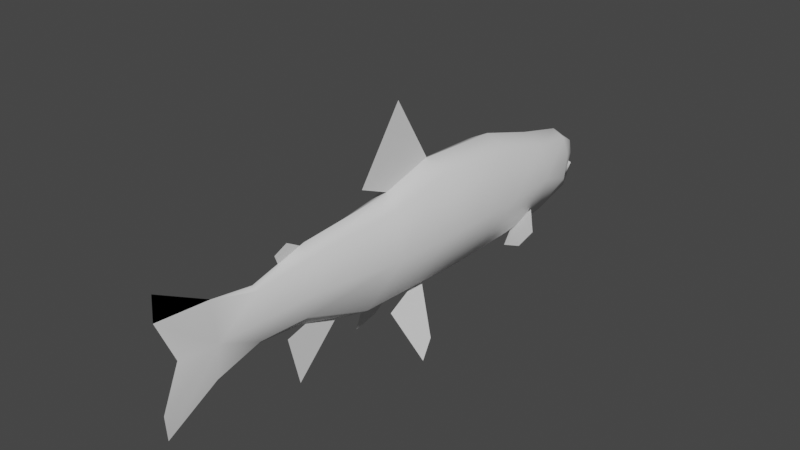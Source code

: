 # Source: prop-trout.blend  (saved by Blender 3.6.11; exported with 4.5.12 LTS)
import bpy
from mathutils import Matrix  # noqa: F401  (used for matrix-valued properties, if any)

bpy.ops.wm.read_factory_settings(use_empty=True)
scene = bpy.context.scene
scene.name = 'Scene'

# ---- collections
col_collection = bpy.data.collections.new('Collection'); scene.collection.children.link(col_collection)

# ---- world
world_world = bpy.data.worlds.new('World'); scene.world = world_world
world_world.use_nodes = True; world_world.node_tree.nodes.clear()
_N = world_world.node_tree.nodes; _L = world_world.node_tree.links
n0 = _N.new('ShaderNodeOutputWorld'); n0.name = 'World Output'; n0.location = (300, 300)
n1 = _N.new('ShaderNodeBackground'); n1.name = 'Background'; n1.location = (10, 300)
n1.inputs[0].default_value = (0.05088, 0.05088, 0.05088, 1.0)
_L.new(n1.outputs[0], n0.inputs[0])
n0.is_active_output = True
world_world.color = (0.05088, 0.05088, 0.05088)
world_world.use_sun_shadow = False
world_world.sun_shadow_jitter_overblur = 0.0

# ---- meshes
me_prop_trout = bpy.data.meshes.new('prop-trout')
me_prop_trout.from_pydata([(-0.01505, 0.2466, 0.02975), (-0.02089, 0.2441, -0.02717), (0.0, -0.2651, 0.04556), (0.0, 0.01896, 0.07394), (-0.02175, 0.04303, -0.04381), (-0.02402, 0.1167, 0.05847), (-0.02525, 0.1234, -0.04009), (-0.01812, -0.09315, -0.039), (0.0, -0.03928, 0.05963), (-0.008952, -0.1621, -0.01696), (-0.009718, -0.1536, 0.04277), (-0.02331, 0.1854, 0.03874), (-0.02489, 0.1883, -0.03598), (-0.01287, 0.2651, 0.01903), (-0.01272, 0.2715, -0.01104), (0.0, -0.3221, 0.07633), (0.0, -0.3221, -0.06442), (0.0, -0.3238, 0.05051), (0.0, -0.3045, 0.005955), (-0.004589, -0.2184, -0.01684), (-0.004786, -0.2184, 0.03388), (-0.01272, 0.2697, 0.002053), (-0.02454, 0.2383, -0.01585), (0.0, -0.02592, 0.149), (0.0, -0.07799, 0.07626), (0.0, -0.1578, 0.05061), (0.0, -0.1871, 0.04253), (0.0, -0.1766, 0.06153), (0.0, -0.1917, 0.05491), (-0.01677, -0.04677, 0.04969), (-0.02041, 0.01672, 0.06457), (-0.03382, 0.1884, 0.00267), (-0.03902, 0.1181, 0.004553), (-0.03784, 0.03495, 0.005253), (-0.03151, -0.05672, 0.004407), (-0.01821, -0.1543, 0.009435), (-0.01074, -0.2185, 0.006873), (-0.006492, -0.2651, 0.004743), (0.0, -0.1146, -0.03936), (0.0, -0.1516, -0.02808), (0.0, -0.1813, -0.03526), (0.0, -0.168, -0.08962), (-0.009753, -0.002991, -0.04213), (-0.0175, -0.05848, -0.05864), (-0.0446, -0.04115, -0.1115), (-0.03672, -0.0193, -0.09844), (-0.02896, 0.1659, -0.02669), (-0.06605, 0.1132, -0.02171), (-0.0605, 0.0968, -0.0331), (-0.0317, 0.1125, -0.04806), (-0.01755, 0.1467, -0.04379), (0.0, 0.2492, 0.03497), (0.0, 0.25, -0.03076), (0.0, -0.2651, -0.03365), (0.0, 0.04317, -0.0547), (0.0, 0.119, 0.07044), (0.0, 0.1246, -0.05074), (0.0, -0.09515, -0.05002), (0.0, -0.1649, -0.02705), (0.0, -0.1557, 0.05368), (0.0, 0.1892, 0.04948), (0.0, 0.1909, -0.04182), (0.0, 0.2688, 0.02146), (0.0, 0.2768, -0.01027), (0.0, -0.3238, -0.0386), (0.0, -0.2184, -0.021), (0.0, -0.2184, 0.03803), (0.0, 0.2747, 0.004895), (0.0, 0.2383, -0.01585), (0.0, -0.04842, 0.05999), (0.0, 0.01552, 0.07698), (-0.02442, 0.2427, 0.01073)], [], [(19, 53, 37), (32, 6, 4, 33), (31, 12, 6, 32), (33, 4, 7, 34), (34, 7, 9, 35), (22, 1, 12, 31), (1, 22, 14), (37, 53, 16, 64), (35, 9, 19, 36), (3, 8, 24, 23), (13, 71, 0), (25, 26, 28, 27), (20, 36, 37), (10, 35, 36, 20), (29, 34, 35, 10), (30, 33, 34, 29), (5, 32, 33, 30), (11, 31, 32, 5), (71, 22, 31), (37, 18, 17), (39, 38, 41, 40), (43, 42, 45, 44), (47, 46, 50, 49, 48), (11, 60, 51, 0), (12, 61, 56, 6), (5, 55, 60, 11), (13, 62, 67, 21), (19, 65, 53), (1, 52, 61, 12), (4, 54, 57, 7), (21, 67, 68, 22), (10, 59, 69, 29), (29, 69, 70, 30), (22, 68, 63, 14), (6, 56, 54, 4), (0, 51, 62, 13), (7, 57, 58, 9), (9, 58, 65, 19), (14, 63, 52, 1), (20, 66, 59, 10), (2, 66, 20), (30, 70, 55, 5), (2, 20, 37), (36, 19, 37), (0, 71, 31, 11), (21, 22, 71, 13), (18, 37, 64), (2, 37, 17, 15)])
me_prop_trout.polygons.foreach_set('use_smooth', [True] * 48)
_k = set([(2, 15), (2, 20), (14, 22), (14, 63), (15, 17), (16, 53), (16, 64), (17, 18), (18, 64), (19, 53), (21, 22), (21, 67)])
me_prop_trout.attributes.new('sharp_edge', 'BOOLEAN', 'EDGE').data.foreach_set('value', [ (min(e.vertices), max(e.vertices)) in _k for e in me_prop_trout.edges])
_uv = me_prop_trout.uv_layers.new(name='UVMap')
_uv.uv.foreach_set('vector', [0.1824, 0.8246, 0.208, 0.9032, 0.1448, 0.9024, 0.1356, 0.2784, 0.2093, 0.2678, 0.2182, 0.3974, 0.1363, 0.4098, 0.1358, 0.1634, 0.1978, 0.1613, 0.2092, 0.2678, 0.1356, 0.2783, 0.1363, 0.4099, 0.2182, 0.3974, 0.2097, 0.6144, 0.1375, 0.556, 0.1373, 0.5563, 0.2097, 0.6145, 0.1818, 0.7296, 0.1354, 0.7168, 0.1654, 0.05971, 0.193, 0.05786, 0.1978, 0.1613, 0.1358, 0.1634, 0.193, 0.05786, 0.1654, 0.05971, 0.1989, 0.01615, 0.1444, 0.9018, 0.208, 0.9032, 0.2567, 0.9957, 0.215, 0.998, 0.136, 0.7164, 0.1825, 0.7293, 0.1833, 0.8245, 0.1425, 0.824, 0.2569, 0.1335, 0.2855, 0.04024, 0.3411, 9.604e-05, 0.3991, 0.1335, 0.08539, 0.04276, 0.111, 0.07205, 0.07805, 0.07126, 0.2569, 0.3684, 0.3063, 0.3684, 0.3081, 0.3898, 0.2816, 0.3936, 0.09019, 0.8265, 0.1366, 0.8249, 0.1426, 0.9027, 0.07525, 0.7178, 0.1312, 0.7168, 0.1365, 0.8244, 0.09014, 0.8261, 0.0575, 0.5419, 0.1356, 0.5561, 0.1308, 0.7164, 0.07494, 0.7175, 0.03926, 0.4384, 0.1354, 0.4099, 0.1356, 0.5562, 0.05751, 0.5418, 0.04818, 0.2831, 0.1354, 0.2784, 0.1355, 0.4098, 0.03937, 0.438, 0.07389, 0.1705, 0.1358, 0.1634, 0.1354, 0.2783, 0.04818, 0.2829, 0.111, 0.07205, 0.1654, 0.05971, 0.1358, 0.1634, 0.1442, 0.9029, 0.1427, 0.968, 0.07099, 0.9999, 0.345, 0.1583, 0.3761, 0.2129, 0.2569, 0.2129, 0.3018, 0.1337, 0.3564, 0.2734, 0.359, 0.3682, 0.2702, 0.3144, 0.2569, 0.2734, 0.36, 0.2732, 0.2569, 0.2732, 0.2711, 0.2301, 0.3287, 0.2131, 0.376, 0.2437, 0.07111, 0.17, 0.03101, 0.1592, 0.05319, 0.06203, 0.075, 0.07172, 0.1978, 0.1613, 0.2399, 0.1526, 0.2528, 0.264, 0.2095, 0.2678, 0.04536, 0.2823, 0.004165, 0.2772, 0.03101, 0.1592, 0.07119, 0.1698, 0.08539, 0.04276, 0.07177, 0.02997, 0.09369, 0.01347, 0.1045, 0.02992, 0.1878, 0.8232, 0.1975, 0.8241, 0.208, 0.9032, 0.193, 0.05786, 0.227, 0.04542, 0.2399, 0.1526, 0.1978, 0.1613, 0.219, 0.3974, 0.2567, 0.398, 0.2412, 0.6203, 0.209, 0.6144, 0.1045, 0.02992, 0.09369, 0.01347, 0.1564, 0.01359, 0.1654, 0.05971, 0.07118, 0.7177, 0.04897, 0.7229, 0.02669, 0.5478, 0.05745, 0.5419, 0.05744, 0.5419, 0.02669, 0.5478, 9.604e-05, 0.4427, 0.03619, 0.439, 0.1654, 0.05971, 0.1564, 0.01359, 0.2074, 9.596e-05, 0.1989, 0.01615, 0.2095, 0.2678, 0.2528, 0.264, 0.2567, 0.398, 0.219, 0.3974, 0.07521, 0.07051, 0.05319, 0.06203, 0.07177, 0.02997, 0.08539, 0.04276, 0.2092, 0.6143, 0.2412, 0.6203, 0.2069, 0.735, 0.1862, 0.7303, 0.1862, 0.7293, 0.2069, 0.735, 0.1975, 0.8241, 0.1874, 0.8242, 0.1989, 0.01615, 0.2074, 9.603e-05, 0.227, 0.04542, 0.193, 0.05786, 0.08599, 0.8264, 0.07563, 0.8269, 0.04897, 0.7229, 0.0714, 0.7182, 0.07562, 0.9049, 0.07563, 0.8269, 0.08545, 0.8254, 0.03594, 0.438, 9.604e-05, 0.4427, 0.004165, 0.2772, 0.04537, 0.2829, 0.07562, 0.9049, 0.09074, 0.8262, 0.1428, 0.9026, 0.1423, 0.8245, 0.1832, 0.8249, 0.1452, 0.9025, 0.07815, 0.07194, 0.111, 0.07205, 0.1358, 0.1634, 0.0737, 0.1703, 0.1045, 0.02992, 0.1654, 0.05971, 0.111, 0.07205, 0.08539, 0.04276, 0.1427, 0.968, 0.1434, 0.9029, 0.215, 0.998, 0.07562, 0.9049, 0.1432, 0.9019, 0.07099, 0.9999, 0.02924, 0.9987])
_ca = me_prop_trout.color_attributes.new('Attribute', 'BYTE_COLOR', 'CORNER')
_ca.data.foreach_set('color', [0.3185, 0.3185, 0.3185, 1.0, 0.4452, 0.4452, 0.4452, 1.0, 0.4452, 0.4452, 0.4452, 1.0, 0.01938, 0.01938, 0.01938, 1.0, 0.01938, 0.01938, 0.01938, 1.0, 0.01938, 0.01938, 0.01938, 1.0, 0.01938, 0.01938, 0.01938, 1.0, 0.01938, 0.01938, 0.01938, 1.0, 0.01938, 0.01938, 0.01938, 1.0, 0.01938, 0.01938, 0.01938, 1.0, 0.01938, 0.01938, 0.01938, 1.0, 0.01938, 0.01938, 0.01938, 1.0, 0.01938, 0.01938, 0.01938, 1.0, 0.05127, 0.05127, 0.05127, 1.0, 0.05127, 0.05127, 0.05127, 1.0, 0.05127, 0.05127, 0.05127, 1.0, 0.05127, 0.05127, 0.05127, 1.0, 0.1329, 0.1329, 0.1329, 1.0, 0.1329, 0.1329, 0.1329, 1.0, 0.05127, 0.05127, 0.05127, 1.0, 0.05127, 0.05127, 0.05127, 1.0, 0.01938, 0.01938, 0.01938, 1.0, 0.01938, 0.01938, 0.01938, 1.0, 0.05127, 0.05127, 0.05127, 1.0, 0.05127, 0.05127, 0.05127, 1.0, 0.05127, 0.05127, 0.05127, 1.0, 0.4452, 0.4452, 0.4452, 1.0, 0.4452, 0.4452, 0.4452, 1.0, 0.6038, 0.6038, 0.6038, 1.0, 0.6038, 0.6038, 0.6038, 1.0, 0.1329, 0.1329, 0.1329, 1.0, 0.1329, 0.1329, 0.1329, 1.0, 0.3185, 0.3185, 0.3185, 1.0, 0.3185, 0.3185, 0.3185, 1.0, 0.0, 0.0, 0.0, 1.0, 0.0, 0.0, 0.0, 1.0, 0.2122, 0.2122, 0.2122, 1.0, 0.2122, 0.2122, 0.2122, 1.0, 0.05127, 0.05127, 0.05127, 1.0, 0.05127, 0.05127, 0.05127, 1.0, 0.05127, 0.05127, 0.05127, 1.0, 0.0, 0.0, 0.0, 1.0, 0.0, 0.0, 0.0, 1.0, 0.2122, 0.2122, 0.2122, 1.0, 0.2122, 0.2122, 0.2122, 1.0, 0.3185, 0.3185, 0.3185, 1.0, 0.3185, 0.3185, 0.3185, 1.0, 0.4452, 0.4452, 0.4452, 1.0, 0.1329, 0.1329, 0.1329, 1.0, 0.1329, 0.1329, 0.1329, 1.0, 0.3185, 0.3185, 0.3185, 1.0, 0.3185, 0.3185, 0.3185, 1.0, 0.05127, 0.05127, 0.05127, 1.0, 0.05127, 0.05127, 0.05127, 1.0, 0.1329, 0.1329, 0.1329, 1.0, 0.1329, 0.1329, 0.1329, 1.0, 0.01938, 0.01938, 0.01938, 1.0, 0.01938, 0.01938, 0.01938, 1.0, 0.05127, 0.05127, 0.05127, 1.0, 0.05127, 0.05127, 0.05127, 1.0, 0.01938, 0.01938, 0.01938, 1.0, 0.01938, 0.01938, 0.01938, 1.0, 0.01938, 0.01938, 0.01938, 1.0, 0.01938, 0.01938, 0.01938, 1.0, 0.01938, 0.01938, 0.01938, 1.0, 0.01938, 0.01938, 0.01938, 1.0, 0.01938, 0.01938, 0.01938, 1.0, 0.01938, 0.01938, 0.01938, 1.0, 0.05127, 0.05127, 0.05127, 1.0, 0.05127, 0.05127, 0.05127, 1.0, 0.01938, 0.01938, 0.01938, 1.0, 0.4452, 0.4452, 0.4452, 1.0, 0.6038, 0.6038, 0.6038, 1.0, 0.6038, 0.6038, 0.6038, 1.0, 0.0, 0.0, 0.0, 1.0, 0.0, 0.0, 0.0, 1.0, 0.2122, 0.2122, 0.2122, 1.0, 0.2122, 0.2122, 0.2122, 1.0, 0.2122, 0.2122, 0.2122, 1.0, 0.0, 0.0, 0.0, 1.0, 0.2122, 0.2122, 0.2122, 1.0, 0.2122, 0.2122, 0.2122, 1.0, 0.2122, 0.2122, 0.2122, 1.0, 0.0, 0.0, 0.0, 1.0, 0.0, 0.0, 0.0, 1.0, 0.2122, 0.2122, 0.2122, 1.0, 0.2122, 0.2122, 0.2122, 1.0, 0.01938, 0.01938, 0.01938, 1.0, 0.01938, 0.01938, 0.01938, 1.0, 0.05127, 0.05127, 0.05127, 1.0, 0.05127, 0.05127, 0.05127, 1.0, 0.01938, 0.01938, 0.01938, 1.0, 0.01938, 0.01938, 0.01938, 1.0, 0.01938, 0.01938, 0.01938, 1.0, 0.01938, 0.01938, 0.01938, 1.0, 0.01938, 0.01938, 0.01938, 1.0, 0.01938, 0.01938, 0.01938, 1.0, 0.01938, 0.01938, 0.01938, 1.0, 0.01938, 0.01938, 0.01938, 1.0, 0.05127, 0.05127, 0.05127, 1.0, 0.05127, 0.05127, 0.05127, 1.0, 0.05127, 0.05127, 0.05127, 1.0, 0.05127, 0.05127, 0.05127, 1.0, 0.3185, 0.3185, 0.3185, 1.0, 0.3185, 0.3185, 0.3185, 1.0, 0.4452, 0.4452, 0.4452, 1.0, 0.05127, 0.05127, 0.05127, 1.0, 0.05127, 0.05127, 0.05127, 1.0, 0.01938, 0.01938, 0.01938, 1.0, 0.01938, 0.01938, 0.01938, 1.0, 0.01938, 0.01938, 0.01938, 1.0, 0.01938, 0.01938, 0.01938, 1.0, 0.05127, 0.05127, 0.05127, 1.0, 0.05127, 0.05127, 0.05127, 1.0, 0.05127, 0.05127, 0.05127, 1.0, 0.05127, 0.05127, 0.05127, 1.0, 0.05127, 0.05127, 0.05127, 1.0, 0.05127, 0.05127, 0.05127, 1.0, 0.1329, 0.1329, 0.1329, 1.0, 0.1329, 0.1329, 0.1329, 1.0, 0.05127, 0.05127, 0.05127, 1.0, 0.05127, 0.05127, 0.05127, 1.0, 0.05127, 0.05127, 0.05127, 1.0, 0.05127, 0.05127, 0.05127, 1.0, 0.01938, 0.01938, 0.01938, 1.0, 0.01938, 0.01938, 0.01938, 1.0, 0.05127, 0.05127, 0.05127, 1.0, 0.05127, 0.05127, 0.05127, 1.0, 0.05127, 0.05127, 0.05127, 1.0, 0.05127, 0.05127, 0.05127, 1.0, 0.01938, 0.01938, 0.01938, 1.0, 0.01938, 0.01938, 0.01938, 1.0, 0.01938, 0.01938, 0.01938, 1.0, 0.01938, 0.01938, 0.01938, 1.0, 0.05127, 0.05127, 0.05127, 1.0, 0.05127, 0.05127, 0.05127, 1.0, 0.05127, 0.05127, 0.05127, 1.0, 0.05127, 0.05127, 0.05127, 1.0, 0.05127, 0.05127, 0.05127, 1.0, 0.05127, 0.05127, 0.05127, 1.0, 0.1329, 0.1329, 0.1329, 1.0, 0.1329, 0.1329, 0.1329, 1.0, 0.1329, 0.1329, 0.1329, 1.0, 0.1329, 0.1329, 0.1329, 1.0, 0.3185, 0.3185, 0.3185, 1.0, 0.3185, 0.3185, 0.3185, 1.0, 0.05127, 0.05127, 0.05127, 1.0, 0.05127, 0.05127, 0.05127, 1.0, 0.05127, 0.05127, 0.05127, 1.0, 0.05127, 0.05127, 0.05127, 1.0, 0.3185, 0.3185, 0.3185, 1.0, 0.3185, 0.3185, 0.3185, 1.0, 0.1329, 0.1329, 0.1329, 1.0, 0.1329, 0.1329, 0.1329, 1.0, 0.4452, 0.4452, 0.4452, 1.0, 0.3185, 0.3185, 0.3185, 1.0, 0.3185, 0.3185, 0.3185, 1.0, 0.01938, 0.01938, 0.01938, 1.0, 0.01938, 0.01938, 0.01938, 1.0, 0.01938, 0.01938, 0.01938, 1.0, 0.01938, 0.01938, 0.01938, 1.0, 0.4452, 0.4452, 0.4452, 1.0, 0.3185, 0.3185, 0.3185, 1.0, 0.4452, 0.4452, 0.4452, 1.0, 0.3185, 0.3185, 0.3185, 1.0, 0.3185, 0.3185, 0.3185, 1.0, 0.4452, 0.4452, 0.4452, 1.0, 0.05127, 0.05127, 0.05127, 1.0, 0.05127, 0.05127, 0.05127, 1.0, 0.01938, 0.01938, 0.01938, 1.0, 0.01938, 0.01938, 0.01938, 1.0, 0.05127, 0.05127, 0.05127, 1.0, 0.05127, 0.05127, 0.05127, 1.0, 0.05127, 0.05127, 0.05127, 1.0, 0.05127, 0.05127, 0.05127, 1.0, 0.6038, 0.6038, 0.6038, 1.0, 0.4452, 0.4452, 0.4452, 1.0, 0.6038, 0.6038, 0.6038, 1.0, 0.4452, 0.4452, 0.4452, 1.0, 0.4452, 0.4452, 0.4452, 1.0, 0.6038, 0.6038, 0.6038, 1.0, 0.6038, 0.6038, 0.6038, 1.0])
me_prop_trout.use_paint_bone_selection = False
me_prop_trout.use_paint_mask_vertex = True
me_prop_trout.update()

# ---- objects
ob_prop_trout = bpy.data.objects.new('prop-trout', me_prop_trout)

# ---- transforms, parenting, visibility, modifiers, constraints
ob_prop_trout.location = (0.0, 0.0, 0.0)
_m = ob_prop_trout.modifiers.new('Mirror', 'MIRROR')
_m.use_clip = True
_m = ob_prop_trout.modifiers.new('EdgeSplit', 'EDGE_SPLIT')
_m.use_edge_angle = False

# ---- collection membership
col_collection.objects.link(ob_prop_trout)

# ---- scene / render settings (as saved in the file)
scene.frame_start = 1; scene.frame_end = 250; scene.frame_set(1)
scene.render.engine = 'CYCLES'
scene.render.fps = 30
scene.cycles.sampling_pattern = 'TABULATED_SOBOL'
scene.cycles.bake_type = 'DIFFUSE'
scene.view_settings.view_transform = 'Filmic'
bpy.context.view_layer.update()

# ---- added for rendering (the .blend has no active camera and no usable light): camera, sun
cam_auto = bpy.data.cameras.new('AutoCamera')
cam_auto.lens = 50.0
cam_auto.sensor_width = 36.0
cam_auto.clip_end = 1000.0
ob_auto_camera = bpy.data.objects.new('AutoCamera', cam_auto)
scene.collection.objects.link(ob_auto_camera)
ob_auto_camera.location = (0.617907, -0.764962, 0.513092)
ob_auto_camera.rotation_euler = (1.09748, -7.21219e-08, 0.694738)
scene.camera = ob_auto_camera
light_auto_sun = bpy.data.lights.new('AutoSun', 'SUN')
light_auto_sun.energy = 3.0
light_auto_sun.angle = 0.0523599
ob_auto_sun = bpy.data.objects.new('AutoSun', light_auto_sun)
scene.collection.objects.link(ob_auto_sun)
ob_auto_sun.rotation_euler = (0.872665, 0.174533, 0.523599)
bpy.context.view_layer.update()
